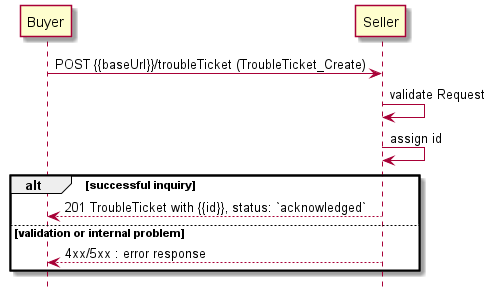

The diagram above was rendered by PlantUML. Its source (embedded in the PNG):
@startuml

hide footbox

participant Buyer
participant Seller

Buyer -> Seller : POST {{baseUrl}}/troubleTicket (TroubleTicket_Create)

Seller -> Seller : validate Request
Seller -> Seller : assign id
alt successful inquiry
    Buyer <-- Seller : 201 TroubleTicket with {{id}}, status: `acknowledged`
else validation or internal problem
    Buyer <-- Seller: 4xx/5xx : error response
end
@enduml